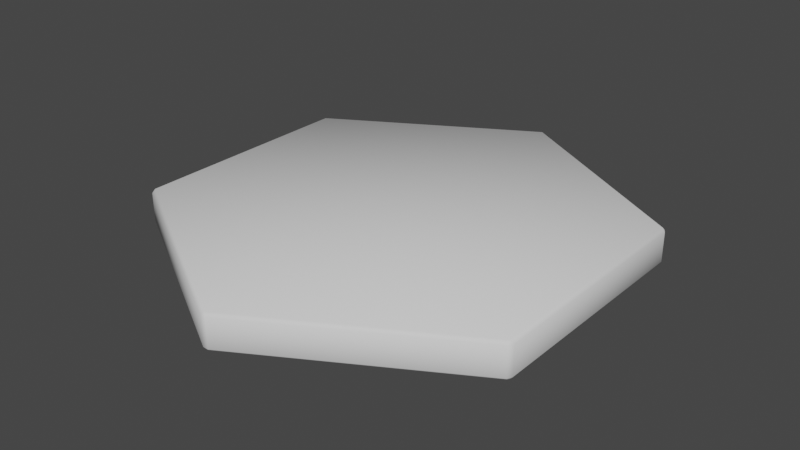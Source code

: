 # Source: hexagon.blend  (saved by Blender 3.2.14; exported with 4.5.12 LTS)
import bpy
from mathutils import Matrix  # noqa: F401  (used for matrix-valued properties, if any)

bpy.ops.wm.read_factory_settings(use_empty=True)
scene = bpy.context.scene
scene.name = 'Scene'

# ---- collections
col_collection = bpy.data.collections.new('Collection'); scene.collection.children.link(col_collection)

# ---- node groups
ng_auto_smooth = bpy.data.node_groups.new('Auto Smooth', 'GeometryNodeTree')
_s = ng_auto_smooth.interface.new_socket(name='Geometry', in_out='OUTPUT', socket_type='NodeSocketGeometry')
_s = ng_auto_smooth.interface.new_socket(name='Geometry', in_out='INPUT', socket_type='NodeSocketGeometry')
_s = ng_auto_smooth.interface.new_socket(name='Angle', in_out='INPUT', socket_type='NodeSocketFloat')
_s.subtype = 'ANGLE'
_s.min_value = 0.0
_s.max_value = 3.142
ng_auto_smooth.is_modifier = True
_N = ng_auto_smooth.nodes; _L = ng_auto_smooth.links
n0 = _N.new('NodeGroupOutput'); n0.name = 'Group Output'; n0.location = (480, -100)
n1 = _N.new('NodeGroupInput'); n1.name = 'Group Input'; n1.location = (-420, -300)
n2 = _N.new('NodeGroupInput'); n2.name = 'Group Input.001'; n2.location = (-60, -100)
n3 = _N.new('GeometryNodeSetShadeSmooth'); n3.name = 'Set Shade Smooth'; n3.location = (120, -100)
n3.domain = 'EDGE'
n4 = _N.new('GeometryNodeSetShadeSmooth'); n4.name = 'Set Shade Smooth.001'; n4.location = (300, -100)
n5 = _N.new('GeometryNodeInputMeshEdgeAngle'); n5.name = 'Edge Angle'; n5.location = (-420, -220)
n6 = _N.new('GeometryNodeInputEdgeSmooth'); n6.name = 'Is Edge Smooth'; n6.location = (-60, -160)
n7 = _N.new('GeometryNodeInputShadeSmooth'); n7.name = 'Is Face Smooth'; n7.location = (-240, -340)
n8 = _N.new('FunctionNodeBooleanMath'); n8.name = 'Boolean Math'; n8.location = (-60, -220)
n9 = _N.new('FunctionNodeCompare'); n9.name = 'Compare'; n9.location = (-240, -180)
n9.operation = 'LESS_EQUAL'
_L.new(n5.outputs[0], n9.inputs[0])
_L.new(n4.outputs[0], n0.inputs[0])
_L.new(n1.outputs[1], n9.inputs[1])
_L.new(n9.outputs[0], n8.inputs[0])
_L.new(n7.outputs[0], n8.inputs[1])
_L.new(n2.outputs[0], n3.inputs[0])
_L.new(n6.outputs[0], n3.inputs[1])
_L.new(n3.outputs[0], n4.inputs[0])
_L.new(n8.outputs[0], n3.inputs[2])
n0.is_active_output = True

# ---- world
world_world = bpy.data.worlds.new('World'); scene.world = world_world
world_world.use_nodes = True; world_world.node_tree.nodes.clear()
_N = world_world.node_tree.nodes; _L = world_world.node_tree.links
n0 = _N.new('ShaderNodeOutputWorld'); n0.name = 'World Output'; n0.location = (300, 300)
n1 = _N.new('ShaderNodeBackground'); n1.name = 'Background'; n1.location = (10, 300)
n1.inputs[0].default_value = (0.05088, 0.05088, 0.05088, 1.0)
_L.new(n1.outputs[0], n0.inputs[0])
n0.is_active_output = True
world_world.color = (0.05088, 0.05088, 0.05088)
world_world.use_sun_shadow = False
world_world.sun_shadow_jitter_overblur = 0.0

# ---- meshes
me_cylinder = bpy.data.meshes.new('Cylinder')
me_cylinder.from_pydata([(2.794e-09, 1.969, -0.15), (-0.02333, 1.987, -0.1231), (0.02333, 1.987, -0.1231), (2.794e-09, 1.969, 0.15), (0.02333, 1.987, 0.1231), (-0.02333, 1.987, 0.1231), (1.705, 0.9844, -0.15), (1.709, 1.013, -0.1231), (1.732, 0.9731, -0.1231), (1.705, 0.9844, 0.15), (1.732, 0.9731, 0.1231), (1.709, 1.013, 0.1231), (1.705, -0.9844, -0.15), (1.732, -0.9731, -0.1231), (1.709, -1.013, -0.1231), (1.705, -0.9844, 0.15), (1.709, -1.013, 0.1231), (1.732, -0.9731, 0.1231), (-1.704e-07, -1.969, -0.15), (0.02333, -1.987, -0.1231), (-0.02333, -1.987, -0.1231), (-1.704e-07, -1.969, 0.15), (-0.02333, -1.987, 0.1231), (0.02333, -1.987, 0.1231), (-1.705, -0.9844, -0.15), (-1.709, -1.013, -0.1231), (-1.732, -0.9731, -0.1231), (-1.705, -0.9844, 0.15), (-1.732, -0.9731, 0.1231), (-1.709, -1.013, 0.1231), (-1.705, 0.9844, -0.15), (-1.732, 0.9731, -0.1231), (-1.709, 1.013, -0.1231), (-1.705, 0.9844, 0.15), (-1.709, 1.013, 0.1231), (-1.732, 0.9731, 0.1231)], [], [(32, 34, 5, 1), (14, 16, 23, 19), (20, 22, 29, 25), (26, 28, 35, 31), (8, 10, 17, 13), (9, 3, 33, 27, 21, 15), (2, 4, 11, 7), (0, 1, 2), (3, 4, 5), (6, 7, 8), (9, 10, 11), (12, 13, 14), (15, 16, 17), (18, 19, 20), (21, 22, 23), (24, 25, 26), (27, 28, 29), (30, 31, 32), (33, 34, 35), (2, 7, 6, 0), (11, 4, 3, 9), (1, 5, 4, 2), (10, 8, 7, 11), (8, 13, 12, 6), (17, 10, 9, 15), (16, 14, 13, 17), (14, 19, 18, 12), (23, 16, 15, 21), (22, 20, 19, 23), (20, 25, 24, 18), (29, 22, 21, 27), (28, 26, 25, 29), (26, 31, 30, 24), (35, 28, 27, 33), (34, 32, 31, 35), (32, 1, 0, 30), (5, 34, 33, 3), (0, 6, 12, 18, 24, 30)])
me_cylinder.polygons.foreach_set('use_smooth', [True] * 38)
_uv = me_cylinder.uv_layers.new(name='UVMap')
_uv.uv.foreach_set('vector', [0.1644, 0.5449, 0.1644, 0.9551, 0.002245, 0.9551, 0.002245, 0.5449, 0.6644, 0.5449, 0.6644, 0.9551, 0.5022, 0.9551, 0.5022, 0.5449, 0.4978, 0.5449, 0.4978, 0.9551, 0.3356, 0.9551, 0.3356, 0.5449, 0.3311, 0.5449, 0.3311, 0.9551, 0.1689, 0.9551, 0.1689, 0.5449, 0.8311, 0.5449, 0.8311, 0.9551, 0.6689, 0.9551, 0.6689, 0.5449, 0.4546, 0.3681, 0.25, 0.4863, 0.04539, 0.3681, 0.04539, 0.1319, 0.25, 0.01373, 0.4546, 0.1319, 0.9978, 0.5449, 0.9978, 0.9551, 0.8356, 0.9551, 0.8356, 0.5449, 0.75, 0.4863, 0.7472, 0.4884, 0.7528, 0.4884, 0.25, 0.4863, 0.2528, 0.4884, 0.2472, 0.4884, 0.9546, 0.3681, 0.955, 0.3716, 0.9578, 0.3668, 0.4546, 0.3681, 0.4578, 0.3668, 0.455, 0.3716, 0.9546, 0.1319, 0.9578, 0.1332, 0.955, 0.1284, 0.4546, 0.1319, 0.455, 0.1284, 0.4578, 0.1332, 0.75, 0.01373, 0.7528, 0.01162, 0.7472, 0.01162, 0.25, 0.01373, 0.2472, 0.01162, 0.2528, 0.01162, 0.5454, 0.1319, 0.545, 0.1284, 0.5422, 0.1332, 0.04539, 0.1319, 0.04215, 0.1332, 0.04495, 0.1284, 0.5454, 0.3681, 0.5422, 0.3668, 0.545, 0.3716, 0.04539, 0.3681, 0.04495, 0.3716, 0.04215, 0.3668, 0.7528, 0.4884, 0.955, 0.3716, 0.9546, 0.3681, 0.75, 0.4863, 0.455, 0.3716, 0.2528, 0.4884, 0.25, 0.4863, 0.4546, 0.3681, 0.002245, 0.5449, 0.002245, 0.9551, -8.941e-08, 0.9551, -8.941e-08, 0.5449, 0.8311, 0.9551, 0.8311, 0.5449, 0.8356, 0.5449, 0.8356, 0.9551, 0.9578, 0.3668, 0.9578, 0.1332, 0.9546, 0.1319, 0.9546, 0.3681, 0.4578, 0.1332, 0.4578, 0.3668, 0.4546, 0.3681, 0.4546, 0.1319, 0.6644, 0.9551, 0.6644, 0.5449, 0.6689, 0.5449, 0.6689, 0.9551, 0.955, 0.1284, 0.7528, 0.01162, 0.75, 0.01373, 0.9546, 0.1319, 0.2528, 0.01162, 0.455, 0.1284, 0.4546, 0.1319, 0.25, 0.01373, 0.4978, 0.9551, 0.4978, 0.5449, 0.5022, 0.5449, 0.5022, 0.9551, 0.7472, 0.01162, 0.545, 0.1284, 0.5454, 0.1319, 0.75, 0.01373, 0.04495, 0.1284, 0.2472, 0.01162, 0.25, 0.01373, 0.04539, 0.1319, 0.3311, 0.9551, 0.3311, 0.5449, 0.3356, 0.5449, 0.3356, 0.9551, 0.5422, 0.1332, 0.5422, 0.3668, 0.5454, 0.3681, 0.5454, 0.1319, 0.04215, 0.3668, 0.04215, 0.1332, 0.04539, 0.1319, 0.04539, 0.3681, 0.1644, 0.9551, 0.1644, 0.5449, 0.1689, 0.5449, 0.1689, 0.9551, 0.545, 0.3716, 0.7472, 0.4884, 0.75, 0.4863, 0.5454, 0.3681, 0.2472, 0.4884, 0.04495, 0.3716, 0.04539, 0.3681, 0.25, 0.4863, 0.75, 0.4863, 0.9546, 0.3681, 0.9546, 0.1319, 0.75, 0.01373, 0.5454, 0.1319, 0.5454, 0.3681])
me_cylinder.update()

# ---- objects
ob_cylinder = bpy.data.objects.new('Cylinder', me_cylinder)

# ---- transforms, parenting, visibility, modifiers, constraints
ob_cylinder.location = (0.0, 0.0, 0.0)
_m = ob_cylinder.modifiers.new('Auto Smooth', 'NODES')
_m.node_group = ng_auto_smooth
_gi = [s.identifier for s in ng_auto_smooth.interface.items_tree if s.item_type == 'SOCKET' and s.in_out == 'INPUT']
_m[_gi[1]] = 1.047  # Angle

# ---- collection membership
col_collection.objects.link(ob_cylinder)

# ---- scene / render settings (as saved in the file)
scene.frame_start = 1; scene.frame_end = 250; scene.frame_set(1)
scene.render.engine = 'BLENDER_EEVEE_NEXT'
scene.cycles.use_denoising = False
scene.cycles.sampling_pattern = 'TABULATED_SOBOL'
scene.cycles.use_light_tree = False
scene.view_settings.view_transform = 'Filmic'
bpy.context.view_layer.update()

# ---- added for rendering (the .blend has no active camera and no usable light): camera, sun
cam_auto = bpy.data.cameras.new('AutoCamera')
cam_auto.lens = 50.0
cam_auto.sensor_width = 36.0
cam_auto.clip_end = 1000.0
ob_auto_camera = bpy.data.objects.new('AutoCamera', cam_auto)
scene.collection.objects.link(ob_auto_camera)
ob_auto_camera.location = (4.88491, -5.86189, 3.90793)
ob_auto_camera.rotation_euler = (1.09748, -7.21219e-08, 0.694738)
scene.camera = ob_auto_camera
light_auto_sun = bpy.data.lights.new('AutoSun', 'SUN')
light_auto_sun.energy = 3.0
light_auto_sun.angle = 0.0523599
ob_auto_sun = bpy.data.objects.new('AutoSun', light_auto_sun)
scene.collection.objects.link(ob_auto_sun)
ob_auto_sun.rotation_euler = (0.872665, 0.174533, 0.523599)
bpy.context.view_layer.update()
